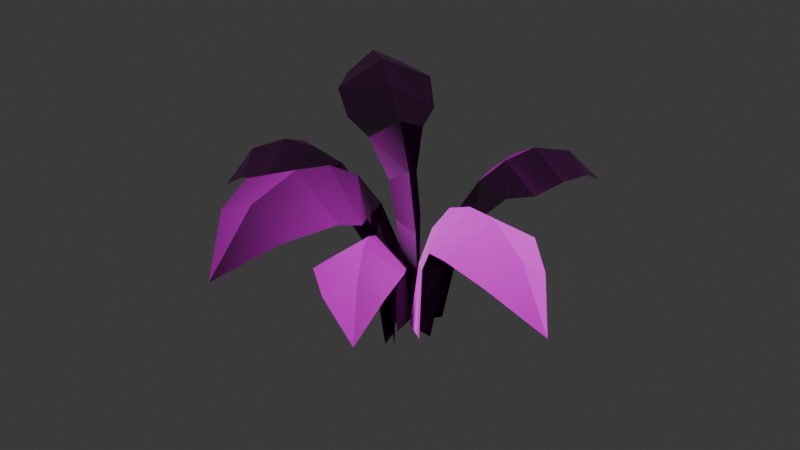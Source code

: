 # Source: SM_Env_Fern_03.blend  (saved by Blender 4.5.88; exported with 4.5.12 LTS)
import bpy
from mathutils import Matrix  # noqa: F401  (used for matrix-valued properties, if any)

bpy.ops.wm.read_factory_settings(use_empty=True)
scene = bpy.context.scene
scene.name = 'Scene'

# ---- collections
col_sm_env_fern_03 = bpy.data.collections.new('SM_Env_Fern_03'); scene.collection.children.link(col_sm_env_fern_03)

# ---- images (referenced by path relative to the original .blend; pixels are not part of the script)
import os
ASSET_DIR = os.environ.get("B2B_ASSET_DIR", "")  # directory of the original .blend (textures are referenced by path, not embedded)
HERE = os.path.dirname(os.path.abspath(__file__))  # packed textures are extracted next to this script under _unpacked/

def load_image(name, relpath, width, height, colorspace="sRGB"):
    """Load a texture the original file referenced (path relative to the .blend, or extracted next to this script)."""
    p = next((c for c in (os.path.join(HERE, relpath), os.path.join(ASSET_DIR, relpath)) if relpath and os.path.exists(c)), "")
    if p:
        img = bpy.data.images.load(p, check_existing=True)
        img.name = name
    else:  # same state as the original file: an image datablock whose file is absent (Cycles renders it pink)
        img = bpy.data.images.new(name, width, height)
        img.source = "FILE"
        img.filepath = "//" + (relpath or name)
    img.colorspace_settings.name = colorspace
    return img
img_file3506 = load_image('file3506', 'Bake_01_HandCut_07.png', 1024, 1024, 'sRGB')
img_file275 = load_image('file275', 'file275', 1024, 1024, 'Non-Color')

# ---- materials (node trees are filled in below, after node groups)
mat_leaf14 = bpy.data.materials.new('Leaf14')
mat_leaf14.diffuse_color = (1.0, 1.0, 1.0, 1.0)
mat_leaf14.roughness = 0.5528

# ---- material node trees
mat_leaf14.use_nodes = True; mat_leaf14.node_tree.nodes.clear()
_N = mat_leaf14.node_tree.nodes; _L = mat_leaf14.node_tree.links
n0 = _N.new('ShaderNodeBsdfPrincipled'); n0.name = 'Principled BSDF'; n0.location = (-200, 100)
n0.inputs[2].default_value = 0.5528
n0.inputs[27].default_value = (0.0, 0.0, 0.0, 1.0)
n0.inputs[28].default_value = 1.0
n1 = _N.new('ShaderNodeOutputMaterial'); n1.name = 'Material Output'; n1.location = (200, 100)
n2 = _N.new('ShaderNodeNormalMap'); n2.name = 'Normal Map'; n2.location = (-600, -600)
n2.label = 'Normal/Map'
n3 = _N.new('ShaderNodeTexImage'); n3.name = 'Image Texture'; n3.location = (-600, 300)
n3.image = img_file3506
n4 = _N.new('ShaderNodeTexImage'); n4.name = 'Image Texture.001'; n4.location = (-900, -1200)
n4.image = img_file275
_L.new(n0.outputs[0], n1.inputs[0])
_L.new(n2.outputs[0], n0.inputs[5])
_L.new(n3.outputs[0], n0.inputs[0])
_L.new(n4.outputs[0], n2.inputs[1])
n1.is_active_output = True

# ---- world
world_world = bpy.data.worlds.new('World'); scene.world = world_world
world_world.use_nodes = True; world_world.node_tree.nodes.clear()
_N = world_world.node_tree.nodes; _L = world_world.node_tree.links
n0 = _N.new('ShaderNodeOutputWorld'); n0.name = 'World Output'; n0.location = (200, 100)
n1 = _N.new('ShaderNodeBackground'); n1.name = 'Background'; n1.location = (-200, 100)
n1.inputs[0].default_value = (0.05088, 0.05088, 0.05088, 1.0)
_L.new(n1.outputs[0], n0.inputs[0])
n0.is_active_output = True
world_world.color = (0.05088, 0.05088, 0.05088)
world_world.sun_shadow_jitter_overblur = 0.0

# ---- meshes
me_mesh = bpy.data.meshes.new('Mesh')
me_mesh.from_pydata([(0.08812, -0.2023, -0.1217), (0.0417, -0.2201, -0.1217), (0.4296, -0.8828, 0.3609), (0.007584, -0.1189, -0.1217), (0.1643, -0.3091, 0.3835), (0.06925, -0.2621, 0.4537), (0.05615, -0.3624, 0.413), (0.4181, -0.6583, 0.4941), (0.3332, -0.745, 0.5861), (0.2123, -0.8412, 0.5127), (0.02118, -0.6269, 0.5329), (0.1707, -0.4772, 0.6571), (0.3359, -0.4085, 0.5145), (0.0718, -0.7503, 0.5685), (0.2409, -0.5967, 0.671), (0.395, -0.4916, 0.5462), (0.0434, -0.4946, 0.5221), (0.1144, -0.3662, 0.5959), (0.2432, -0.3696, 0.4934), (0.1355, -0.2425, 0.2582), (0.03691, -0.1746, 0.2438), (0.04013, -0.2872, 0.2786), (-0.2261, 0.02992, -0.1217), (-0.2413, 0.08652, -0.1217), (-1.134, -0.1902, 0.4256), (-0.1185, 0.1143, -0.1217), (-0.3587, -0.07247, 0.4522), (-0.2875, 0.03586, 0.5349), (-0.3989, 0.05978, 0.487), (-0.8783, -0.2984, 0.5825), (-0.9301, -0.1657, 0.6911), (-0.9762, 0.0113, 0.6045), (-0.6736, 0.1369, 0.6284), (-0.5547, -0.0753, 0.7747), (-0.5313, -0.2892, 0.6066), (-0.8203, 0.1209, 0.6703), (-0.7174, -0.1262, 0.7911), (-0.6622, -0.3399, 0.6441), (-0.5385, 0.08171, 0.6155), (-0.4128, -0.0211, 0.7027), (-0.4504, -0.178, 0.5817), (-0.2779, -0.0293, 0.3044), (-0.1866, 0.08396, 0.2875), (-0.3161, 0.08677, 0.3285), (0.009252, -0.08276, -0.1217), (-0.06221, -0.06706, -0.1217), (-0.1155, -1.201, 0.6258), (-0.01973, 0.07354, -0.1217), (0.04903, -0.2869, 0.5451), (-0.0334, -0.1533, 0.6395), (-0.1221, -0.26, 0.5861), (0.106, -0.9636, 0.7951), (-0.07503, -0.9645, 0.9226), (-0.3015, -0.9416, 0.8201), (-0.3401, -0.5358, 0.793), (-0.03981, -0.5066, 0.963), (0.2223, -0.5841, 0.7704), (-0.3794, -0.7132, 0.8691), (-0.04747, -0.7108, 1.009), (0.2308, -0.7474, 0.839), (-0.2154, -0.409, 0.7599), (-0.03534, -0.3224, 0.8546), (0.127, -0.443, 0.7208), (0.04434, -0.1737, 0.3627), (-0.02755, -0.01512, 0.3425), (-0.1069, -0.15, 0.3913), (0.1716, -0.01188, -0.1217), (0.1402, -0.0639, -0.1217), (1.102, -0.3902, 0.4394), (0.02032, 0.008622, -0.1217), (0.3542, -0.04049, 0.4669), (0.2175, -0.06797, 0.5524), (0.2909, -0.1684, 0.5029), (0.9314, -0.163, 0.6015), (0.8986, -0.3084, 0.7136), (0.8328, -0.4845, 0.6241), (0.4728, -0.419, 0.6488), (0.5139, -0.1723, 0.7999), (0.6349, 0.01644, 0.6264), (0.6175, -0.4948, 0.6921), (0.6858, -0.2294, 0.8169), (0.7727, -0.01585, 0.665), (0.3923, -0.2856, 0.6356), (0.3594, -0.1186, 0.7255), (0.498, -0.02277, 0.6007), (0.2595, -0.01065, 0.3143), (0.09987, -0.02235, 0.2968), (0.2029, -0.1233, 0.3391), (0.05044, 0.2142, -0.1217), (0.09811, 0.1842, -0.1217), (0.4465, 1.137, 0.4503), (0.02882, 0.07437, -0.1217), (0.07728, 0.3974, 0.3922), (0.1007, 0.2643, 0.4602), (0.1944, 0.3345, 0.4217), (0.2208, 0.9869, 0.5721), (0.3526, 0.9454, 0.6639), (0.511, 0.8731, 0.5901), (0.4282, 0.5185, 0.5706), (0.2019, 0.5638, 0.6929), (0.0325, 0.6908, 0.5544), (0.5053, 0.6605, 0.6254), (0.2633, 0.7359, 0.7263), (0.07087, 0.8319, 0.6037), (0.3029, 0.4396, 0.5468), (0.1483, 0.4079, 0.6149), (0.06326, 0.5485, 0.5187), (0.04976, 0.2998, 0.261), (0.05872, 0.1481, 0.2464), (0.1532, 0.2444, 0.2816), (-0.1256, 0.1505, -0.1217), (-0.07887, 0.1928, -0.1217), (-0.9996, 0.8555, 0.7876), (0.01846, 0.08504, -0.1217), (-0.3147, 0.2347, 0.5451), (-0.1644, 0.2198, 0.6395), (-0.2117, 0.3418, 0.5861), (-0.9061, 0.5671, 0.9236), (-0.8216, 0.6965, 1.045), (-0.696, 0.8453, 0.9462), (-0.3392, 0.6491, 0.8285), (-0.4562, 0.4191, 0.9917), (-0.6441, 0.2751, 0.8113), (-0.4688, 0.7749, 0.9446), (-0.623, 0.5371, 1.076), (-0.7844, 0.3589, 0.917), (-0.2921, 0.4903, 0.7731), (-0.3046, 0.3144, 0.8596), (-0.4816, 0.2652, 0.7357), (-0.218, 0.1756, 0.3627), (-0.05184, 0.1395, 0.3425), (-0.127, 0.2703, 0.3913)], [], [(19, 0, 3, 20), (3, 1, 21, 20), (14, 8, 7, 15), (9, 8, 14, 13), (7, 8, 2), (9, 2, 8), (11, 17, 16, 10), (17, 11, 12, 18), (14, 11, 10, 13), (11, 14, 15, 12), (17, 5, 6, 16), (5, 17, 18, 4), (4, 19, 20, 5), (21, 6, 5, 20), (41, 22, 25, 42), (25, 23, 43, 42), (36, 30, 29, 37), (31, 30, 36, 35), (29, 30, 24), (31, 24, 30), (33, 39, 38, 32), (39, 33, 34, 40), (36, 33, 32, 35), (33, 36, 37, 34), (39, 27, 28, 38), (27, 39, 40, 26), (26, 41, 42, 27), (43, 28, 27, 42), (63, 44, 47, 64), (47, 45, 65, 64), (58, 52, 51, 59), (53, 52, 58, 57), (51, 52, 46), (53, 46, 52), (55, 61, 60, 54), (61, 55, 56, 62), (58, 55, 54, 57), (55, 58, 59, 56), (61, 49, 50, 60), (49, 61, 62, 48), (48, 63, 64, 49), (65, 50, 49, 64), (85, 66, 69, 86), (69, 67, 87, 86), (80, 74, 73, 81), (75, 74, 80, 79), (73, 74, 68), (75, 68, 74), (77, 83, 82, 76), (83, 77, 78, 84), (80, 77, 76, 79), (77, 80, 81, 78), (83, 71, 72, 82), (71, 83, 84, 70), (70, 85, 86, 71), (87, 72, 71, 86), (107, 88, 91, 108), (91, 89, 109, 108), (102, 96, 95, 103), (97, 96, 102, 101), (95, 96, 90), (97, 90, 96), (99, 105, 104, 98), (105, 99, 100, 106), (102, 99, 98, 101), (99, 102, 103, 100), (105, 93, 94, 104), (93, 105, 106, 92), (92, 107, 108, 93), (109, 94, 93, 108), (129, 110, 113, 130), (113, 111, 131, 130), (124, 118, 117, 125), (119, 118, 124, 123), (117, 118, 112), (119, 112, 118), (121, 127, 126, 120), (127, 121, 122, 128), (124, 121, 120, 123), (121, 124, 125, 122), (127, 115, 116, 126), (115, 127, 128, 114), (114, 129, 130, 115), (131, 116, 115, 130)])
me_mesh.polygons.foreach_set('use_smooth', [True] * 84)
_k = set([(0, 3), (0, 19), (1, 3), (1, 21), (2, 7), (2, 8), (2, 9), (3, 20), (4, 5), (4, 18), (4, 19), (5, 6), (5, 17), (5, 20), (6, 16), (6, 21), (7, 8), (7, 15), (8, 9), (8, 14), (9, 13), (10, 11), (10, 13), (10, 16), (11, 12), (11, 14), (11, 17), (12, 15), (12, 18), (13, 14), (14, 15), (16, 17), (17, 18), (19, 20), (20, 21), (22, 25), (22, 41), (23, 25), (23, 43), (24, 29), (24, 30), (24, 31), (25, 42), (26, 27), (26, 40), (26, 41), (27, 28), (27, 39), (27, 42), (28, 38), (28, 43), (29, 30), (29, 37), (30, 31), (30, 36), (31, 35), (32, 33), (32, 35), (32, 38), (33, 34), (33, 36), (33, 39), (34, 37), (34, 40), (35, 36), (36, 37), (38, 39), (39, 40), (41, 42), (42, 43), (44, 47), (44, 63), (45, 47), (45, 65), (46, 51), (46, 52), (46, 53), (47, 64), (48, 49), (48, 62), (48, 63), (49, 50), (49, 61), (49, 64), (50, 60), (50, 65), (51, 52), (51, 59), (52, 53), (52, 58), (53, 57), (54, 55), (54, 57), (54, 60), (55, 56), (55, 58), (55, 61), (56, 59), (56, 62), (57, 58), (58, 59), (60, 61), (61, 62), (63, 64), (64, 65), (66, 69), (66, 85), (67, 69), (67, 87), (68, 73), (68, 74), (68, 75), (69, 86), (70, 71), (70, 84), (70, 85), (71, 72), (71, 83), (71, 86), (72, 82), (72, 87), (73, 74), (73, 81), (74, 75), (74, 80), (75, 79), (76, 77), (76, 79), (76, 82), (77, 78), (77, 80), (77, 83), (78, 81), (78, 84), (79, 80), (80, 81), (82, 83), (83, 84), (85, 86), (86, 87), (88, 91), (88, 107), (89, 91), (89, 109), (90, 95), (90, 96), (90, 97), (91, 108), (92, 93), (92, 106), (92, 107), (93, 94), (93, 105), (93, 108), (94, 104), (94, 109), (95, 96), (95, 103), (96, 97), (96, 102), (97, 101), (98, 99), (98, 101), (98, 104), (99, 100), (99, 102), (99, 105), (100, 103), (100, 106), (101, 102), (102, 103), (104, 105), (105, 106), (107, 108), (108, 109), (110, 113), (110, 129), (111, 113), (111, 131), (112, 117), (112, 118), (112, 119), (113, 130), (114, 115), (114, 128), (114, 129), (115, 116), (115, 127), (115, 130), (116, 126), (116, 131), (117, 118), (117, 125), (118, 119), (118, 124), (119, 123), (120, 121), (120, 123), (120, 126), (121, 122), (121, 124), (121, 127), (122, 125), (122, 128), (123, 124), (124, 125), (126, 127), (127, 128), (129, 130), (130, 131)])
me_mesh.attributes.new('sharp_edge', 'BOOLEAN', 'EDGE').data.foreach_set('value', [ (min(e.vertices), max(e.vertices)) in _k for e in me_mesh.edges])
_uv = me_mesh.uv_layers.new(name='map1')
_uv.uv.foreach_set('vector', [0.7183, 0.7906, 0.7467, 0.902, 0.83, 0.9544, 0.83, 0.8537, 0.83, 0.9544, 0.9132, 0.902, 0.9416, 0.7906, 0.83, 0.8537, 0.83, 0.3171, 0.83, 0.1804, 0.7111, 0.1883, 0.6966, 0.3036, 0.9488, 0.1883, 0.83, 0.1804, 0.83, 0.3171, 0.961, 0.3036, 0.7111, 0.1883, 0.83, 0.1804, 0.83, 0.02676, 0.9488, 0.1883, 0.83, 0.02676, 0.83, 0.1804, 0.83, 0.4538, 0.83, 0.6034, 0.9699, 0.549, 0.9708, 0.4189, 0.83, 0.6034, 0.83, 0.4538, 0.682, 0.4189, 0.6859, 0.549, 0.83, 0.3171, 0.83, 0.4538, 0.9708, 0.4189, 0.961, 0.3036, 0.83, 0.4538, 0.83, 0.3171, 0.6966, 0.3036, 0.682, 0.4189, 0.83, 0.6034, 0.83, 0.753, 0.9701, 0.6791, 0.9699, 0.549, 0.83, 0.753, 0.83, 0.6034, 0.6859, 0.549, 0.6898, 0.6791, 0.6898, 0.6791, 0.7183, 0.7906, 0.83, 0.8537, 0.83, 0.753, 0.9416, 0.7906, 0.9701, 0.6791, 0.83, 0.753, 0.83, 0.8537, 0.7183, 0.7906, 0.7467, 0.902, 0.83, 0.9544, 0.83, 0.8537, 0.83, 0.9544, 0.9132, 0.902, 0.9416, 0.7906, 0.83, 0.8537, 0.83, 0.3171, 0.83, 0.1804, 0.7111, 0.1883, 0.6966, 0.3036, 0.9488, 0.1883, 0.83, 0.1804, 0.83, 0.3171, 0.961, 0.3036, 0.7111, 0.1883, 0.83, 0.1804, 0.83, 0.02676, 0.9488, 0.1883, 0.83, 0.02676, 0.83, 0.1804, 0.83, 0.4538, 0.83, 0.6034, 0.9699, 0.549, 0.9708, 0.4189, 0.83, 0.6034, 0.83, 0.4538, 0.682, 0.4189, 0.6859, 0.549, 0.83, 0.3171, 0.83, 0.4538, 0.9708, 0.4189, 0.961, 0.3036, 0.83, 0.4538, 0.83, 0.3171, 0.6966, 0.3036, 0.682, 0.4189, 0.83, 0.6034, 0.83, 0.753, 0.9701, 0.6791, 0.9699, 0.549, 0.83, 0.753, 0.83, 0.6034, 0.6859, 0.549, 0.6898, 0.6791, 0.6898, 0.6791, 0.7183, 0.7906, 0.83, 0.8537, 0.83, 0.753, 0.9416, 0.7906, 0.9701, 0.6791, 0.83, 0.753, 0.83, 0.8537, 0.3883, 0.7906, 0.4168, 0.902, 0.5, 0.9544, 0.5, 0.8537, 0.5, 0.9544, 0.5832, 0.902, 0.6117, 0.7906, 0.5, 0.8537, 0.5, 0.3171, 0.5, 0.1804, 0.3811, 0.1883, 0.3666, 0.3036, 0.6189, 0.1883, 0.5, 0.1804, 0.5, 0.3171, 0.6334, 0.3036, 0.3811, 0.1883, 0.5, 0.1804, 0.5, 0.02676, 0.6189, 0.1883, 0.5, 0.02676, 0.5, 0.1804, 0.5, 0.4538, 0.5, 0.6034, 0.644, 0.549, 0.6479, 0.4189, 0.5, 0.6034, 0.5, 0.4538, 0.3521, 0.4189, 0.356, 0.549, 0.5, 0.3171, 0.5, 0.4538, 0.6479, 0.4189, 0.6334, 0.3036, 0.5, 0.4538, 0.5, 0.3171, 0.3666, 0.3036, 0.3521, 0.4189, 0.5, 0.6034, 0.5, 0.753, 0.6402, 0.6791, 0.644, 0.549, 0.5, 0.753, 0.5, 0.6034, 0.356, 0.549, 0.3598, 0.6791, 0.3598, 0.6791, 0.3883, 0.7906, 0.5, 0.8537, 0.5, 0.753, 0.6117, 0.7906, 0.6402, 0.6791, 0.5, 0.753, 0.5, 0.8537, 0.7183, 0.7906, 0.7467, 0.902, 0.83, 0.9544, 0.83, 0.8537, 0.83, 0.9544, 0.9132, 0.902, 0.9416, 0.7906, 0.83, 0.8537, 0.83, 0.3171, 0.83, 0.1804, 0.7111, 0.1883, 0.6966, 0.3036, 0.9488, 0.1883, 0.83, 0.1804, 0.83, 0.3171, 0.961, 0.3036, 0.7111, 0.1883, 0.83, 0.1804, 0.83, 0.02676, 0.9488, 0.1883, 0.83, 0.02676, 0.83, 0.1804, 0.83, 0.4538, 0.83, 0.6034, 0.9699, 0.549, 0.9708, 0.4189, 0.83, 0.6034, 0.83, 0.4538, 0.682, 0.4189, 0.6859, 0.549, 0.83, 0.3171, 0.83, 0.4538, 0.9708, 0.4189, 0.961, 0.3036, 0.83, 0.4538, 0.83, 0.3171, 0.6966, 0.3036, 0.682, 0.4189, 0.83, 0.6034, 0.83, 0.753, 0.9701, 0.6791, 0.9699, 0.549, 0.83, 0.753, 0.83, 0.6034, 0.6859, 0.549, 0.6898, 0.6791, 0.6898, 0.6791, 0.7183, 0.7906, 0.83, 0.8537, 0.83, 0.753, 0.9416, 0.7906, 0.9701, 0.6791, 0.83, 0.753, 0.83, 0.8537, 0.3883, 0.7906, 0.4168, 0.902, 0.5, 0.9544, 0.5, 0.8537, 0.5, 0.9544, 0.5832, 0.902, 0.6117, 0.7906, 0.5, 0.8537, 0.5, 0.3171, 0.5, 0.1804, 0.3811, 0.1883, 0.3666, 0.3036, 0.6189, 0.1883, 0.5, 0.1804, 0.5, 0.3171, 0.6334, 0.3036, 0.3811, 0.1883, 0.5, 0.1804, 0.5, 0.02676, 0.6189, 0.1883, 0.5, 0.02676, 0.5, 0.1804, 0.5, 0.4538, 0.5, 0.6034, 0.644, 0.549, 0.6479, 0.4189, 0.5, 0.6034, 0.5, 0.4538, 0.3521, 0.4189, 0.356, 0.549, 0.5, 0.3171, 0.5, 0.4538, 0.6479, 0.4189, 0.6334, 0.3036, 0.5, 0.4538, 0.5, 0.3171, 0.3666, 0.3036, 0.3521, 0.4189, 0.5, 0.6034, 0.5, 0.753, 0.6402, 0.6791, 0.644, 0.549, 0.5, 0.753, 0.5, 0.6034, 0.356, 0.549, 0.3598, 0.6791, 0.3598, 0.6791, 0.3883, 0.7906, 0.5, 0.8537, 0.5, 0.753, 0.6117, 0.7906, 0.6402, 0.6791, 0.5, 0.753, 0.5, 0.8537, 0.3883, 0.7906, 0.4168, 0.902, 0.5, 0.9544, 0.5, 0.8537, 0.5, 0.9544, 0.5832, 0.902, 0.6117, 0.7906, 0.5, 0.8537, 0.5, 0.3171, 0.5, 0.1804, 0.3811, 0.1883, 0.3666, 0.3036, 0.6189, 0.1883, 0.5, 0.1804, 0.5, 0.3171, 0.6334, 0.3036, 0.3811, 0.1883, 0.5, 0.1804, 0.5, 0.02676, 0.6189, 0.1883, 0.5, 0.02676, 0.5, 0.1804, 0.5, 0.4538, 0.5, 0.6034, 0.644, 0.549, 0.6479, 0.4189, 0.5, 0.6034, 0.5, 0.4538, 0.3521, 0.4189, 0.356, 0.549, 0.5, 0.3171, 0.5, 0.4538, 0.6479, 0.4189, 0.6334, 0.3036, 0.5, 0.4538, 0.5, 0.3171, 0.3666, 0.3036, 0.3521, 0.4189, 0.5, 0.6034, 0.5, 0.753, 0.6402, 0.6791, 0.644, 0.549, 0.5, 0.753, 0.5, 0.6034, 0.356, 0.549, 0.3598, 0.6791, 0.3598, 0.6791, 0.3883, 0.7906, 0.5, 0.8537, 0.5, 0.753, 0.6117, 0.7906, 0.6402, 0.6791, 0.5, 0.753, 0.5, 0.8537])
_ca = me_mesh.color_attributes.new('red', 'BYTE_COLOR', 'CORNER')
_ca.data.foreach_set('color', [0.01033, 0.1356, 1.0, 1.0, 0.0, 0.0, 1.0, 1.0, 0.0, 0.0, 1.0, 1.0, 0.009134, 0.04519, 1.0, 1.0, 0.0, 0.0, 1.0, 1.0, 0.0, 0.0, 1.0, 1.0, 0.01161, 0.1356, 1.0, 1.0, 0.009134, 0.04519, 1.0, 1.0, 0.05613, 1.0, 1.0, 1.0, 0.04374, 1.0, 1.0, 1.0, 0.03071, 1.0, 1.0, 1.0, 0.0382, 1.0, 1.0, 1.0, 0.0331, 1.0, 1.0, 1.0, 0.04374, 1.0, 1.0, 1.0, 0.05613, 1.0, 1.0, 1.0, 0.04092, 1.0, 1.0, 1.0, 0.03071, 1.0, 1.0, 1.0, 0.04374, 1.0, 1.0, 1.0, 0.01764, 1.0, 1.0, 1.0, 0.0331, 1.0, 1.0, 1.0, 0.01764, 1.0, 1.0, 1.0, 0.04374, 1.0, 1.0, 1.0, 0.05448, 1.0, 1.0, 1.0, 0.04519, 1.0, 1.0, 1.0, 0.03434, 1.0, 1.0, 1.0, 0.0356, 1.0, 1.0, 1.0, 0.04519, 1.0, 1.0, 1.0, 0.05448, 1.0, 1.0, 1.0, 0.03434, 1.0, 1.0, 1.0, 0.03071, 1.0, 1.0, 1.0, 0.05613, 1.0, 1.0, 1.0, 0.05448, 1.0, 1.0, 1.0, 0.0356, 1.0, 1.0, 1.0, 0.04092, 1.0, 1.0, 1.0, 0.05448, 1.0, 1.0, 1.0, 0.05613, 1.0, 1.0, 1.0, 0.0382, 1.0, 1.0, 1.0, 0.03434, 1.0, 1.0, 1.0, 0.04519, 1.0, 1.0, 1.0, 0.02624, 1.0, 1.0, 1.0, 0.02217, 0.8148, 1.0, 1.0, 0.03434, 1.0, 1.0, 1.0, 0.02624, 1.0, 1.0, 1.0, 0.04519, 1.0, 1.0, 1.0, 0.03071, 1.0, 1.0, 1.0, 0.01938, 0.8148, 1.0, 1.0, 0.01938, 0.8148, 1.0, 1.0, 0.01033, 0.1356, 1.0, 1.0, 0.009134, 0.04519, 1.0, 1.0, 0.02624, 1.0, 1.0, 1.0, 0.01161, 0.1356, 1.0, 1.0, 0.02217, 0.8148, 1.0, 1.0, 0.02624, 1.0, 1.0, 1.0, 0.009134, 0.04519, 1.0, 1.0, 0.01298, 0.1356, 1.0, 1.0, 0.0, 0.0, 1.0, 1.0, 0.0, 0.0, 1.0, 1.0, 0.01229, 0.04519, 1.0, 1.0, 0.0, 0.0, 1.0, 1.0, 0.0, 0.0, 1.0, 1.0, 0.01521, 0.1356, 1.0, 1.0, 0.01229, 0.04519, 1.0, 1.0, 0.07819, 1.0, 1.0, 1.0, 0.05951, 1.0, 1.0, 1.0, 0.04231, 1.0, 1.0, 1.0, 0.05127, 1.0, 1.0, 1.0, 0.04667, 1.0, 1.0, 1.0, 0.05951, 1.0, 1.0, 1.0, 0.07819, 1.0, 1.0, 1.0, 0.05613, 1.0, 1.0, 1.0, 0.04231, 1.0, 1.0, 1.0, 0.05951, 1.0, 1.0, 1.0, 0.02416, 1.0, 1.0, 1.0, 0.04667, 1.0, 1.0, 1.0, 0.02416, 1.0, 1.0, 1.0, 0.05951, 1.0, 1.0, 1.0, 0.07619, 1.0, 1.0, 1.0, 0.06125, 1.0, 1.0, 1.0, 0.04817, 1.0, 1.0, 1.0, 0.04971, 1.0, 1.0, 1.0, 0.06125, 1.0, 1.0, 1.0, 0.07619, 1.0, 1.0, 1.0, 0.04667, 1.0, 1.0, 1.0, 0.04231, 1.0, 1.0, 1.0, 0.07819, 1.0, 1.0, 1.0, 0.07619, 1.0, 1.0, 1.0, 0.04971, 1.0, 1.0, 1.0, 0.05613, 1.0, 1.0, 1.0, 0.07619, 1.0, 1.0, 1.0, 0.07819, 1.0, 1.0, 1.0, 0.05127, 1.0, 1.0, 1.0, 0.04667, 1.0, 1.0, 1.0, 0.06125, 1.0, 1.0, 1.0, 0.03689, 1.0, 1.0, 1.0, 0.03071, 0.8148, 1.0, 1.0, 0.04817, 1.0, 1.0, 1.0, 0.03689, 1.0, 1.0, 1.0, 0.06125, 1.0, 1.0, 1.0, 0.04231, 1.0, 1.0, 1.0, 0.02624, 0.8148, 1.0, 1.0, 0.02624, 0.8148, 1.0, 1.0, 0.01298, 0.1356, 1.0, 1.0, 0.01229, 0.04519, 1.0, 1.0, 0.03689, 1.0, 1.0, 1.0, 0.01521, 0.1356, 1.0, 1.0, 0.03071, 0.8148, 1.0, 1.0, 0.03689, 1.0, 1.0, 1.0, 0.01229, 0.04519, 1.0, 1.0, 0.01764, 0.1356, 1.0, 1.0, 0.0, 0.0, 1.0, 1.0, 0.0, 0.0, 1.0, 1.0, 0.016, 0.04519, 1.0, 1.0, 0.0, 0.0, 1.0, 1.0, 0.0, 0.0, 1.0, 1.0, 0.02029, 0.1356, 1.0, 1.0, 0.016, 0.04519, 1.0, 1.0, 0.1301, 1.0, 1.0, 1.0, 0.107, 1.0, 1.0, 1.0, 0.08022, 1.0, 1.0, 1.0, 0.08866, 1.0, 1.0, 1.0, 0.08438, 1.0, 1.0, 1.0, 0.107, 1.0, 1.0, 1.0, 0.1301, 1.0, 1.0, 1.0, 0.09531, 1.0, 1.0, 1.0, 0.08022, 1.0, 1.0, 1.0, 0.107, 1.0, 1.0, 1.0, 0.04971, 1.0, 1.0, 1.0, 0.08438, 1.0, 1.0, 1.0, 0.04971, 1.0, 1.0, 1.0, 0.107, 1.0, 1.0, 1.0, 0.117, 1.0, 1.0, 1.0, 0.09306, 1.0, 1.0, 1.0, 0.07227, 1.0, 1.0, 1.0, 0.07819, 1.0, 1.0, 1.0, 0.09306, 1.0, 1.0, 1.0, 0.117, 1.0, 1.0, 1.0, 0.07421, 1.0, 1.0, 1.0, 0.0648, 1.0, 1.0, 1.0, 0.1301, 1.0, 1.0, 1.0, 0.117, 1.0, 1.0, 1.0, 0.07819, 1.0, 1.0, 1.0, 0.09531, 1.0, 1.0, 1.0, 0.117, 1.0, 1.0, 1.0, 0.1301, 1.0, 1.0, 1.0, 0.08866, 1.0, 1.0, 1.0, 0.07421, 1.0, 1.0, 1.0, 0.09306, 1.0, 1.0, 1.0, 0.05127, 1.0, 1.0, 1.0, 0.04374, 0.8148, 1.0, 1.0, 0.07227, 1.0, 1.0, 1.0, 0.05127, 1.0, 1.0, 1.0, 0.09306, 1.0, 1.0, 1.0, 0.0648, 1.0, 1.0, 1.0, 0.0382, 0.8148, 1.0, 1.0, 0.0382, 0.8148, 1.0, 1.0, 0.01764, 0.1356, 1.0, 1.0, 0.016, 0.04519, 1.0, 1.0, 0.05127, 1.0, 1.0, 1.0, 0.02029, 0.1356, 1.0, 1.0, 0.04374, 0.8148, 1.0, 1.0, 0.05127, 1.0, 1.0, 1.0, 0.016, 0.04519, 1.0, 1.0, 0.0137, 0.1356, 1.0, 1.0, 0.0, 0.0, 1.0, 1.0, 0.0, 0.0, 1.0, 1.0, 0.01298, 0.04519, 1.0, 1.0, 0.0, 0.0, 1.0, 1.0, 0.0, 0.0, 1.0, 1.0, 0.016, 0.1356, 1.0, 1.0, 0.01298, 0.04519, 1.0, 1.0, 0.08438, 1.0, 1.0, 1.0, 0.06301, 1.0, 1.0, 1.0, 0.04519, 1.0, 1.0, 1.0, 0.05613, 1.0, 1.0, 1.0, 0.04817, 1.0, 1.0, 1.0, 0.06301, 1.0, 1.0, 1.0, 0.08438, 1.0, 1.0, 1.0, 0.05951, 1.0, 1.0, 1.0, 0.04519, 1.0, 1.0, 1.0, 0.06301, 1.0, 1.0, 1.0, 0.02519, 1.0, 1.0, 1.0, 0.04817, 1.0, 1.0, 1.0, 0.02519, 1.0, 1.0, 1.0, 0.06301, 1.0, 1.0, 1.0, 0.08022, 1.0, 1.0, 1.0, 0.06663, 1.0, 1.0, 1.0, 0.05127, 1.0, 1.0, 1.0, 0.05286, 1.0, 1.0, 1.0, 0.06663, 1.0, 1.0, 1.0, 0.08022, 1.0, 1.0, 1.0, 0.04971, 1.0, 1.0, 1.0, 0.04519, 1.0, 1.0, 1.0, 0.08438, 1.0, 1.0, 1.0, 0.08022, 1.0, 1.0, 1.0, 0.05286, 1.0, 1.0, 1.0, 0.05951, 1.0, 1.0, 1.0, 0.08022, 1.0, 1.0, 1.0, 0.08438, 1.0, 1.0, 1.0, 0.05613, 1.0, 1.0, 1.0, 0.04971, 1.0, 1.0, 1.0, 0.06663, 1.0, 1.0, 1.0, 0.0382, 1.0, 1.0, 1.0, 0.0319, 0.8148, 1.0, 1.0, 0.05127, 1.0, 1.0, 1.0, 0.0382, 1.0, 1.0, 1.0, 0.06663, 1.0, 1.0, 1.0, 0.04519, 1.0, 1.0, 1.0, 0.02843, 0.8148, 1.0, 1.0, 0.02843, 0.8148, 1.0, 1.0, 0.0137, 0.1356, 1.0, 1.0, 0.01298, 0.04519, 1.0, 1.0, 0.0382, 1.0, 1.0, 1.0, 0.016, 0.1356, 1.0, 1.0, 0.0319, 0.8148, 1.0, 1.0, 0.0382, 1.0, 1.0, 1.0, 0.01298, 0.04519, 1.0, 1.0, 0.01033, 0.1356, 1.0, 1.0, 0.0, 0.0, 1.0, 1.0, 0.0, 0.0, 1.0, 1.0, 0.009721, 0.04519, 1.0, 1.0, 0.0, 0.0, 1.0, 1.0, 0.0, 0.0, 1.0, 1.0, 0.01161, 0.1356, 1.0, 1.0, 0.009721, 0.04519, 1.0, 1.0, 0.06663, 1.0, 1.0, 1.0, 0.05448, 1.0, 1.0, 1.0, 0.04092, 1.0, 1.0, 1.0, 0.04519, 1.0, 1.0, 1.0, 0.04374, 1.0, 1.0, 1.0, 0.05448, 1.0, 1.0, 1.0, 0.06663, 1.0, 1.0, 1.0, 0.04971, 1.0, 1.0, 1.0, 0.04092, 1.0, 1.0, 1.0, 0.05448, 1.0, 1.0, 1.0, 0.02624, 1.0, 1.0, 1.0, 0.04374, 1.0, 1.0, 1.0, 0.02624, 1.0, 1.0, 1.0, 0.05448, 1.0, 1.0, 1.0, 0.05951, 1.0, 1.0, 1.0, 0.04817, 1.0, 1.0, 1.0, 0.0382, 1.0, 1.0, 1.0, 0.04092, 1.0, 1.0, 1.0, 0.04817, 1.0, 1.0, 1.0, 0.05951, 1.0, 1.0, 1.0, 0.03955, 1.0, 1.0, 1.0, 0.03434, 1.0, 1.0, 1.0, 0.06663, 1.0, 1.0, 1.0, 0.05951, 1.0, 1.0, 1.0, 0.04092, 1.0, 1.0, 1.0, 0.04971, 1.0, 1.0, 1.0, 0.05951, 1.0, 1.0, 1.0, 0.06663, 1.0, 1.0, 1.0, 0.04519, 1.0, 1.0, 1.0, 0.03955, 1.0, 1.0, 1.0, 0.04817, 1.0, 1.0, 1.0, 0.02732, 1.0, 1.0, 1.0, 0.02315, 0.8148, 1.0, 1.0, 0.0382, 1.0, 1.0, 1.0, 0.02732, 1.0, 1.0, 1.0, 0.04817, 1.0, 1.0, 1.0, 0.03434, 1.0, 1.0, 1.0, 0.02029, 0.8148, 1.0, 1.0, 0.02029, 0.8148, 1.0, 1.0, 0.01033, 0.1356, 1.0, 1.0, 0.009721, 0.04519, 1.0, 1.0, 0.02732, 1.0, 1.0, 1.0, 0.01161, 0.1356, 1.0, 1.0, 0.02315, 0.8148, 1.0, 1.0, 0.02732, 1.0, 1.0, 1.0, 0.009721, 0.04519, 1.0, 1.0, 0.01764, 0.1356, 1.0, 1.0, 0.0, 0.0, 1.0, 1.0, 0.0, 0.0, 1.0, 1.0, 0.016, 0.04519, 1.0, 1.0, 0.0, 0.0, 1.0, 1.0, 0.0, 0.0, 1.0, 1.0, 0.02029, 0.1356, 1.0, 1.0, 0.016, 0.04519, 1.0, 1.0, 0.15, 1.0, 1.0, 1.0, 0.1413, 1.0, 1.0, 1.0, 0.107, 1.0, 1.0, 1.0, 0.107, 1.0, 1.0, 1.0, 0.1144, 1.0, 1.0, 1.0, 0.1413, 1.0, 1.0, 1.0, 0.15, 1.0, 1.0, 1.0, 0.1144, 1.0, 1.0, 1.0, 0.107, 1.0, 1.0, 1.0, 0.1413, 1.0, 1.0, 1.0, 0.07819, 1.0, 1.0, 1.0, 0.1144, 1.0, 1.0, 1.0, 0.07819, 1.0, 1.0, 1.0, 0.1413, 1.0, 1.0, 1.0, 0.1248, 1.0, 1.0, 1.0, 0.09306, 1.0, 1.0, 1.0, 0.07421, 1.0, 1.0, 1.0, 0.0865, 1.0, 1.0, 1.0, 0.09306, 1.0, 1.0, 1.0, 0.1248, 1.0, 1.0, 1.0, 0.08228, 1.0, 1.0, 1.0, 0.06848, 1.0, 1.0, 1.0, 0.15, 1.0, 1.0, 1.0, 0.1248, 1.0, 1.0, 1.0, 0.0865, 1.0, 1.0, 1.0, 0.1144, 1.0, 1.0, 1.0, 0.1248, 1.0, 1.0, 1.0, 0.15, 1.0, 1.0, 1.0, 0.107, 1.0, 1.0, 1.0, 0.08228, 1.0, 1.0, 1.0, 0.09306, 1.0, 1.0, 1.0, 0.05127, 1.0, 1.0, 1.0, 0.04374, 0.8148, 1.0, 1.0, 0.07421, 1.0, 1.0, 1.0, 0.05127, 1.0, 1.0, 1.0, 0.09306, 1.0, 1.0, 1.0, 0.06848, 1.0, 1.0, 1.0, 0.0382, 0.8148, 1.0, 1.0, 0.0382, 0.8148, 1.0, 1.0, 0.01764, 0.1356, 1.0, 1.0, 0.016, 0.04519, 1.0, 1.0, 0.05127, 1.0, 1.0, 1.0, 0.02029, 0.1356, 1.0, 1.0, 0.04374, 0.8148, 1.0, 1.0, 0.05127, 1.0, 1.0, 1.0, 0.016, 0.04519, 1.0, 1.0])
me_mesh.materials.append(mat_leaf14)
me_mesh.update()
me_mesh.normals_split_custom_set([tuple(v) for v in zip(*[iter([0.09032, -0.3934, 0.9149, 0.06108, -0.9115, 0.4067, -0.3718, -0.6022, 0.7065, -0.09021, -0.3463, 0.9338, -0.3719, -0.6022, 0.7064, -0.2065, -0.8912, 0.4039, -0.08986, -0.4266, 0.9, -0.09024, -0.3463, 0.9338, 0.1188, -0.4606, 0.8796, 0.1944, -0.5587, 0.8063, 0.2855, -0.5351, 0.7951, 0.2658, -0.4193, 0.8681, 0.08905, -0.6526, 0.7524, 0.1944, -0.5587, 0.8063, 0.1188, -0.4606, 0.8796, -0.01859, -0.5844, 0.8112, 0.2855, -0.5351, 0.7951, 0.1944, -0.5587, 0.8063, 0.2873, -0.7303, 0.6198, 0.08911, -0.6527, 0.7524, 0.2874, -0.7302, 0.6198, 0.1945, -0.5587, 0.8062, 0.0795, -0.4024, 0.912, 0.02879, -0.3643, 0.9308, -0.03985, -0.4689, 0.8824, -0.0519, -0.5332, 0.8444, 0.02886, -0.3642, 0.9309, 0.07953, -0.4024, 0.912, 0.2386, -0.3826, 0.8926, 0.1678, -0.3922, 0.9045, 0.1189, -0.4607, 0.8796, 0.07958, -0.4024, 0.912, -0.05188, -0.5332, 0.8444, -0.01854, -0.5844, 0.8113, 0.07954, -0.4024, 0.912, 0.1188, -0.4606, 0.8796, 0.2658, -0.4193, 0.868, 0.2386, -0.3826, 0.8926, 0.02881, -0.3642, 0.9309, -0.02618, -0.3476, 0.9373, -0.03578, -0.4305, 0.9019, -0.03989, -0.4689, 0.8823, -0.02618, -0.3477, 0.9372, 0.02884, -0.3642, 0.9309, 0.1678, -0.3922, 0.9044, 0.09824, -0.3924, 0.9145, 0.09836, -0.3924, 0.9145, 0.09048, -0.3934, 0.9149, -0.09025, -0.3463, 0.9338, -0.02627, -0.3476, 0.9373, -0.08987, -0.4267, 0.8999, -0.03574, -0.4303, 0.902, -0.02617, -0.3477, 0.9372, -0.09023, -0.3462, 0.9338, -0.4815, -0.02099, 0.8762, -0.8946, 0.2098, 0.3946, -0.6956, 0.5958, 0.4015, -0.405, 0.1722, 0.898, -0.6985, 0.5928, 0.4008, -0.8509, 0.3489, 0.3927, -0.5015, 0.1357, 0.8544, -0.4049, 0.1721, 0.898, -0.5224, -0.0634, 0.8504, -0.6472, -0.08929, 0.7571, -0.6678, -0.1894, 0.7199, -0.5374, -0.2288, 0.8117, -0.7049, 0.02816, 0.7087, -0.6471, -0.08925, 0.7572, -0.5224, -0.06336, 0.8503, -0.6112, 0.1066, 0.7843, -0.6678, -0.1894, 0.7198, -0.6471, -0.08927, 0.7572, -0.831, -0.1135, 0.5446, -0.705, 0.02816, 0.7087, -0.831, -0.1134, 0.5446, -0.6472, -0.08928, 0.7571, -0.4597, -0.03434, 0.8874, -0.4183, 0.01349, 0.9082, -0.5031, 0.09898, 0.8586, -0.5614, 0.1277, 0.8176, -0.4183, 0.01343, 0.9082, -0.4597, -0.03445, 0.8874, -0.4881, -0.2101, 0.8471, -0.4644, -0.1268, 0.8765, -0.5224, -0.06345, 0.8503, -0.4597, -0.03442, 0.8874, -0.5615, 0.1277, 0.8176, -0.6112, 0.1066, 0.7842, -0.4597, -0.03435, 0.8874, -0.5224, -0.0634, 0.8503, -0.5375, -0.2287, 0.8117, -0.4881, -0.21, 0.8471, -0.4183, 0.01344, 0.9082, -0.3924, 0.08048, 0.9163, -0.4723, 0.09873, 0.8759, -0.503, 0.09898, 0.8586, -0.3924, 0.08033, 0.9163, -0.4183, 0.01346, 0.9082, -0.4644, -0.1268, 0.8765, -0.4717, -0.04338, 0.8807, -0.4718, -0.04336, 0.8807, -0.4815, -0.02109, 0.8762, -0.4049, 0.1721, 0.898, -0.3924, 0.08045, 0.9163, -0.5016, 0.1358, 0.8544, -0.4723, 0.09873, 0.8759, -0.3925, 0.08048, 0.9162, -0.4049, 0.1722, 0.898, -0.07109, -0.2843, 0.9561, -0.4441, -0.384, 0.8095, -0.5878, 0.6953, 0.4134, -0.2277, 0.02184, 0.9735, -0.5878, 0.6954, 0.4134, -0.8818, -0.2204, 0.4169, -0.2991, -0.1902, 0.9351, -0.2277, 0.0217, 0.9735, -0.07988, -0.4189, 0.9045, -0.08796, -0.5406, 0.8367, 0.01125, -0.5847, 0.8112, 0.09439, -0.4767, 0.874, -0.2294, -0.5511, 0.8023, -0.08798, -0.5405, 0.8367, -0.07989, -0.4189, 0.9045, -0.2846, -0.4273, 0.8582, 0.01126, -0.5848, 0.8111, -0.08799, -0.5405, 0.8367, -0.1201, -0.7334, 0.6691, -0.2293, -0.5512, 0.8022, -0.1201, -0.7334, 0.6691, -0.08797, -0.5406, 0.8367, -0.08844, -0.344, 0.9348, -0.1045, -0.2583, 0.9604, -0.2458, -0.312, 0.9177, -0.2975, -0.3613, 0.8837, -0.1045, -0.2582, 0.9604, -0.08838, -0.3439, 0.9348, 0.1012, -0.4244, 0.8998, 0.03444, -0.38, 0.9244, -0.07987, -0.419, 0.9045, -0.08832, -0.344, 0.9348, -0.2975, -0.3613, 0.8837, -0.2845, -0.4273, 0.8582, -0.08841, -0.344, 0.9348, -0.07981, -0.419, 0.9045, 0.09435, -0.4767, 0.874, 0.1011, -0.4245, 0.8998, -0.1045, -0.2583, 0.9604, -0.1422, -0.1601, 0.9768, -0.2293, -0.2668, 0.9361, -0.2459, -0.312, 0.9177, -0.1421, -0.16, 0.9768, -0.1045, -0.2583, 0.9604, 0.03441, -0.3801, 0.9243, -0.0375, -0.3384, 0.9402, -0.03744, -0.3385, 0.9402, -0.07115, -0.2844, 0.9561, -0.2277, 0.02176, 0.9735, -0.1421, -0.16, 0.9768, -0.2991, -0.1901, 0.9351, -0.2293, -0.2668, 0.9361, -0.1421, -0.16, 0.9768, -0.2277, 0.02179, 0.9735, 0.343, 0.0307, 0.9388, 0.5172, 0.126, 0.8465, -0.4497, 0.282, 0.8475, 0.03542, 0.02114, 0.9991, -0.4498, 0.282, 0.8475, 0.3684, -0.3175, 0.8738, 0.2222, -0.1923, 0.9558, 0.03553, 0.02123, 0.9991, 0.4176, -0.1466, 0.8967, 0.5432, -0.1942, 0.8168, 0.6154, -0.1069, 0.7809, 0.5169, 0.0161, 0.8559, 0.5299, -0.3314, 0.7806, 0.5432, -0.1942, 0.8168, 0.4176, -0.1467, 0.8967, 0.3878, -0.347, 0.8539, 0.6154, -0.1069, 0.7809, 0.5432, -0.1942, 0.8168, 0.7408, -0.273, 0.6138, 0.5299, -0.3314, 0.7806, 0.7407, -0.2731, 0.6138, 0.5432, -0.1942, 0.8168, 0.3444, -0.1238, 0.9306, 0.2675, -0.09785, 0.9586, 0.2944, -0.2546, 0.9212, 0.3092, -0.3318, 0.8912, 0.2675, -0.09789, 0.9586, 0.3444, -0.1237, 0.9306, 0.4641, 0.03884, 0.8849, 0.3985, 0.01505, 0.9171, 0.4177, -0.1466, 0.8967, 0.3444, -0.1237, 0.9306, 0.3092, -0.3319, 0.8912, 0.3879, -0.347, 0.8539, 0.3444, -0.1238, 0.9306, 0.4177, -0.1466, 0.8967, 0.517, 0.01604, 0.8559, 0.4641, 0.03878, 0.8849, 0.2675, -0.098, 0.9585, 0.1684, -0.04671, 0.9846, 0.2821, -0.1874, 0.9409, 0.2944, -0.2546, 0.9212, 0.1685, -0.04666, 0.9846, 0.2676, -0.09796, 0.9586, 0.3985, 0.01506, 0.917, 0.3535, -0.0221, 0.9352, 0.3535, -0.02208, 0.9352, 0.343, 0.03074, 0.9388, 0.03561, 0.02124, 0.9991, 0.1683, -0.04666, 0.9846, 0.2222, -0.1923, 0.9558, 0.2821, -0.1874, 0.9409, 0.1684, -0.04662, 0.9846, 0.0356, 0.02116, 0.9991, -0.04365, 0.4882, 0.8717, -0.08163, 0.9142, 0.397, -0.293, 0.7084, 0.6421, -0.03889, 0.3892, 0.9203, -0.2929, 0.7084, 0.6421, 0.06599, 0.9136, 0.4013, 0.1012, 0.4308, 0.8968, -0.03891, 0.3892, 0.9203, 0.1202, 0.5323, 0.838, 0.1715, 0.6446, 0.745, 0.08955, 0.7096, 0.6989, -0.01583, 0.6353, 0.7721, 0.2885, 0.6332, 0.7182, 0.1714, 0.6446, 0.7451, 0.1202, 0.5323, 0.838, 0.3034, 0.512, 0.8036, 0.08953, 0.7096, 0.6989, 0.1714, 0.6446, 0.7451, 0.2411, 0.795, 0.5566, 0.2886, 0.6332, 0.7182, 0.2412, 0.795, 0.5566, 0.1715, 0.6446, 0.7451, 0.09267, 0.4668, 0.8795, 0.04953, 0.4211, 0.9056, 0.1917, 0.4415, 0.8765, 0.2788, 0.4607, 0.8426, 0.04955, 0.4211, 0.9056, 0.09259, 0.4668, 0.8795, -0.04314, 0.5888, 0.8071, -0.02673, 0.5301, 0.8475, 0.1201, 0.5323, 0.838, 0.09261, 0.4668, 0.8795, 0.2789, 0.4608, 0.8426, 0.3034, 0.512, 0.8036, 0.0926, 0.4669, 0.8795, 0.1202, 0.5323, 0.838, -0.01583, 0.6354, 0.772, -0.04313, 0.5888, 0.8071, 0.04953, 0.4212, 0.9056, 0.02446, 0.3892, 0.9208, 0.1134, 0.4316, 0.8949, 0.1918, 0.4416, 0.8765, 0.02437, 0.3893, 0.9208, 0.04956, 0.4212, 0.9056, -0.02672, 0.5302, 0.8475, -0.02266, 0.4906, 0.8711, -0.02268, 0.4907, 0.871, -0.04371, 0.4882, 0.8716, -0.03897, 0.3892, 0.9203, 0.02437, 0.3893, 0.9208, 0.1012, 0.4309, 0.8967, 0.1134, 0.4315, 0.895, 0.02435, 0.3892, 0.9208, -0.03889, 0.3892, 0.9203, -0.3922, 0.2577, 0.8831, -0.6891, 0.6065, 0.3967, -0.3514, 0.8401, 0.4133, -0.2422, 0.2963, 0.9239, -0.3513, 0.8401, 0.4133, -0.4842, 0.7808, 0.3949, -0.2424, 0.3756, 0.8945, -0.2421, 0.2962, 0.9239, -0.3773, 0.3036, 0.8749, -0.4505, 0.3606, 0.8167, -0.5254, 0.3208, 0.788, -0.4951, 0.2267, 0.8387, -0.4091, 0.462, 0.7868, -0.4505, 0.3605, 0.8167, -0.3773, 0.3036, 0.8749, -0.3104, 0.4531, 0.8357, -0.5255, 0.3208, 0.788, -0.4505, 0.3605, 0.8168, -0.5685, 0.4662, 0.6778, -0.4091, 0.4621, 0.7868, -0.5684, 0.4663, 0.6779, -0.4505, 0.3606, 0.8167, -0.3293, 0.2772, 0.9026, -0.2897, 0.2591, 0.9214, -0.2662, 0.3829, 0.8846, -0.2696, 0.4399, 0.8566, -0.2896, 0.2591, 0.9214, -0.3293, 0.2772, 0.9026, -0.4722, 0.2009, 0.8583, -0.4149, 0.226, 0.8814, -0.3773, 0.3036, 0.8749, -0.3293, 0.2772, 0.9026, -0.2697, 0.44, 0.8566, -0.3104, 0.453, 0.8357, -0.3293, 0.2772, 0.9026, -0.3772, 0.3036, 0.875, -0.4951, 0.2266, 0.8388, -0.4722, 0.2009, 0.8583, -0.2897, 0.2591, 0.9214, -0.244, 0.2634, 0.9333, -0.2756, 0.3447, 0.8973, -0.2662, 0.3829, 0.8846, -0.244, 0.2634, 0.9333, -0.2897, 0.2591, 0.9214, -0.4149, 0.226, 0.8814, -0.3765, 0.2473, 0.8928, -0.3765, 0.2474, 0.8928, -0.3922, 0.2577, 0.883, -0.2423, 0.2961, 0.9239, -0.2439, 0.2633, 0.9334, -0.2438, 0.3793, 0.8926, -0.2756, 0.3446, 0.8974, -0.2441, 0.2634, 0.9333, -0.2422, 0.2962, 0.9239])] * 3)])

# ---- objects
ob_sm_env_fern_03_lod0 = bpy.data.objects.new('SM_Env_Fern_03_LOD0', me_mesh)

# ---- transforms, parenting, visibility, modifiers, constraints
ob_sm_env_fern_03_lod0.location = (0.0, 0.0, 0.0)
ob_sm_env_fern_03_lod0.color = (0.8, 0.8, 0.8, 1.0)

# ---- collection membership
col_sm_env_fern_03.objects.link(ob_sm_env_fern_03_lod0)

# ---- scene / render settings (as saved in the file)
scene.frame_start = 1; scene.frame_end = 250; scene.frame_set(1)
scene.render.engine = 'BLENDER_EEVEE_NEXT'
bpy.context.view_layer.update()

# ---- added for rendering (the .blend has no active camera and no usable light): camera, sun
cam_auto = bpy.data.cameras.new('AutoCamera')
cam_auto.lens = 50.0
cam_auto.sensor_width = 36.0
cam_auto.clip_end = 1000.0
ob_auto_camera = bpy.data.objects.new('AutoCamera', cam_auto)
scene.collection.objects.link(ob_auto_camera)
ob_auto_camera.location = (3.17594, -3.86222, 3.03101)
ob_auto_camera.rotation_euler = (1.09748, -7.21219e-08, 0.694738)
scene.camera = ob_auto_camera
light_auto_sun = bpy.data.lights.new('AutoSun', 'SUN')
light_auto_sun.energy = 3.0
light_auto_sun.angle = 0.0523599
ob_auto_sun = bpy.data.objects.new('AutoSun', light_auto_sun)
scene.collection.objects.link(ob_auto_sun)
ob_auto_sun.rotation_euler = (0.872665, 0.174533, 0.523599)
bpy.context.view_layer.update()
